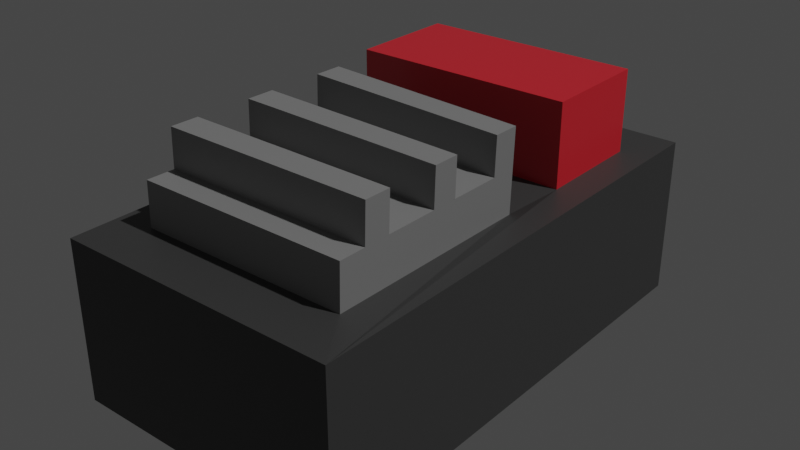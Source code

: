 # Source: RadioModule.blend  (saved by Blender 3.2.14; exported with 4.5.12 LTS)
import bpy
from mathutils import Matrix  # noqa: F401  (used for matrix-valued properties, if any)

bpy.ops.wm.read_factory_settings(use_empty=True)
scene = bpy.context.scene
scene.name = 'Scene'

# ---- collections
col_collection = bpy.data.collections.new('Collection'); scene.collection.children.link(col_collection)

# ---- materials (node trees are filled in below, after node groups)
mat_walketalke = bpy.data.materials.new('WalkETalkE')
mat_walketalke.use_transparent_shadow = False
mat_walketalkerecordlight = bpy.data.materials.new('WalkETalkERecordLight')
mat_walketalkerecordlight.use_transparent_shadow = False
mat_walketalkemicrophone = bpy.data.materials.new('WalkETalkEMicrophone')
mat_walketalkemicrophone.use_transparent_shadow = False

# ---- material node trees
mat_walketalke.use_nodes = True; mat_walketalke.node_tree.nodes.clear()
_N = mat_walketalke.node_tree.nodes; _L = mat_walketalke.node_tree.links
n0 = _N.new('ShaderNodeBsdfPrincipled'); n0.name = 'Principled BSDF'; n0.location = (10, 300)
n0.distribution = 'GGX'
n0.subsurface_method = 'RANDOM_WALK_SKIN'
n0.inputs[0].default_value = (0.05222, 0.05222, 0.05222, 1.0)
n0.inputs[3].default_value = 1.45
n0.inputs[27].default_value = (0.0, 0.0, 0.0, 1.0)
n0.inputs[28].default_value = 1.0
n1 = _N.new('ShaderNodeOutputMaterial'); n1.name = 'Material Output'; n1.location = (300, 300)
_L.new(n0.outputs[0], n1.inputs[0])
n1.is_active_output = True
mat_walketalkerecordlight.use_nodes = True; mat_walketalkerecordlight.node_tree.nodes.clear()
_N = mat_walketalkerecordlight.node_tree.nodes; _L = mat_walketalkerecordlight.node_tree.links
n0 = _N.new('ShaderNodeBsdfPrincipled'); n0.name = 'Principled BSDF'; n0.location = (10, 300)
n0.distribution = 'GGX'
n0.subsurface_method = 'RANDOM_WALK_SKIN'
n0.inputs[0].default_value = (0.8, 0.01795, 0.03322, 1.0)
n0.inputs[2].default_value = 0.3189
n0.inputs[3].default_value = 1.45
n0.inputs[13].default_value = 0.8465
n0.inputs[27].default_value = (0.0, 0.0, 0.0, 1.0)
n0.inputs[28].default_value = 1.0
n1 = _N.new('ShaderNodeOutputMaterial'); n1.name = 'Material Output'; n1.location = (300, 300)
_L.new(n0.outputs[0], n1.inputs[0])
n1.is_active_output = True
mat_walketalkemicrophone.use_nodes = True; mat_walketalkemicrophone.node_tree.nodes.clear()
_N = mat_walketalkemicrophone.node_tree.nodes; _L = mat_walketalkemicrophone.node_tree.links
n0 = _N.new('ShaderNodeBsdfPrincipled'); n0.name = 'Principled BSDF'; n0.location = (10, 300)
n0.distribution = 'GGX'
n0.subsurface_method = 'RANDOM_WALK_SKIN'
n0.inputs[0].default_value = (0.2598, 0.2598, 0.2598, 1.0)
n0.inputs[3].default_value = 1.45
n0.inputs[27].default_value = (0.0, 0.0, 0.0, 1.0)
n0.inputs[28].default_value = 1.0
n1 = _N.new('ShaderNodeOutputMaterial'); n1.name = 'Material Output'; n1.location = (300, 300)
_L.new(n0.outputs[0], n1.inputs[0])
n1.is_active_output = True

# ---- world
world_world = bpy.data.worlds.new('World'); scene.world = world_world
world_world.use_nodes = True; world_world.node_tree.nodes.clear()
_N = world_world.node_tree.nodes; _L = world_world.node_tree.links
n0 = _N.new('ShaderNodeOutputWorld'); n0.name = 'World Output'; n0.location = (300, 300)
n1 = _N.new('ShaderNodeBackground'); n1.name = 'Background'; n1.location = (10, 300)
n1.inputs[0].default_value = (0.05088, 0.05088, 0.05088, 1.0)
_L.new(n1.outputs[0], n0.inputs[0])
n0.is_active_output = True
world_world.color = (0.05088, 0.05088, 0.05088)
world_world.use_sun_shadow = False
world_world.sun_shadow_jitter_overblur = 0.0

# ---- lights
light_light = bpy.data.lights.new('Light', 'POINT')
light_light.transmission_factor = 0.0
light_light.energy = 1000.0
light_light.shadow_soft_size = 0.1
light_light.shadow_maximum_resolution = 0.006
light_light.use_absolute_resolution = True

# ---- meshes
me_cube_001 = bpy.data.meshes.new('Cube.001')
me_cube_001.from_pydata([(-1.0, -1.0, -1.0), (-0.7103, 0.1182, 1.0), (-1.0, 1.0, -1.0), (-0.7838, 0.7838, 1.0), (1.0, -1.0, -1.0), (0.7089, 0.1048, 0.9237), (1.0, 1.0, -1.0), (0.7838, 0.7838, 1.0), (-0.7453, -0.7832, 1.0), (-1.0, 1.0, 1.0), (1.0, 1.0, 1.0), (0.7453, -0.7832, 1.0), (-0.7838, 0.3349, 2.027), (-0.7838, 0.7838, 2.027), (0.7838, 0.3349, 2.027), (0.7838, 0.7838, 2.027), (1.0, -1.0, 1.0), (-1.0, -1.0, 1.0), (0.7838, 0.3349, 1.0), (-0.7838, 0.3349, 1.0), (-0.7057, 0.1206, 1.545), (0.7135, 0.1072, 1.468), (-0.7407, -0.7808, 1.545), (0.7499, -0.7808, 1.545), (-0.7057, 0.1206, 1.545), (0.7135, 0.1072, 1.468), (-0.7407, -0.7808, 1.545), (0.7499, -0.7808, 1.545), (0.004595, -0.7808, 1.545), (0.003897, 0.1139, 1.506), (-0.7232, -0.3301, 1.545), (0.7317, -0.3368, 1.506), (0.004246, -0.3334, 1.526), (-0.3681, -0.7808, 1.545), (-0.3509, 0.1172, 1.526), (-0.7144, -0.1048, 1.545), (0.7408, -0.5588, 1.526), (0.3772, -0.7808, 1.545), (0.3587, 0.1106, 1.487), (-0.7319, -0.5554, 1.545), (0.7226, -0.1148, 1.487), (0.00442, -0.5571, 1.535), (0.004071, -0.1098, 1.516), (0.368, -0.3351, 1.516), (-0.3595, -0.3318, 1.535), (-0.3552, -0.1073, 1.53), (0.3633, -0.1123, 1.502), (0.3726, -0.558, 1.53), (-0.3638, -0.5563, 1.54), (-0.5544, -0.7808, 1.545), (-0.5283, 0.1189, 1.535), (-0.7101, 0.007914, 1.545), (0.7453, -0.6698, 1.535), (0.1909, -0.7808, 1.545), (0.1813, 0.1122, 1.497), (-0.7276, -0.4428, 1.545), (0.7271, -0.2258, 1.497), (0.004507, -0.669, 1.54), (0.004159, -0.2216, 1.521), (0.5498, -0.336, 1.511), (-0.1776, -0.3326, 1.53), (-0.1817, -0.7808, 1.545), (-0.1735, 0.1156, 1.516), (-0.7188, -0.2174, 1.545), (0.7362, -0.4478, 1.516), (0.5636, -0.7808, 1.545), (0.5361, 0.1089, 1.478), (-0.7363, -0.6681, 1.545), (0.718, -0.003783, 1.478), (0.004333, -0.4453, 1.53), (0.003984, 0.002065, 1.511), (0.1861, -0.3343, 1.521), (-0.5413, -0.3309, 1.54), (-0.3573, -0.2195, 1.533), (-0.353, 0.004989, 1.528), (-0.1756, -0.1085, 1.523), (-0.5348, -0.106, 1.537), (0.3656, -0.2237, 1.509), (0.361, -0.0008588, 1.495), (0.543, -0.1135, 1.495), (0.1837, -0.111, 1.509), (0.3749, -0.6694, 1.537), (0.3703, -0.4465, 1.523), (0.5567, -0.5584, 1.528), (0.1885, -0.5575, 1.533), (-0.3659, -0.6685, 1.542), (-0.3616, -0.444, 1.537), (-0.1797, -0.5567, 1.537), (-0.5479, -0.5559, 1.542), (-0.5446, -0.4434, 1.541), (-0.1786, -0.4447, 1.534), (-0.1807, -0.6687, 1.541), (0.1873, -0.4459, 1.527), (0.5533, -0.4472, 1.52), (0.5601, -0.6696, 1.536), (0.1825, 0.0006033, 1.503), (0.5395, -0.002321, 1.486), (0.5464, -0.2247, 1.503), (-0.5315, 0.006452, 1.536), (-0.1745, 0.003527, 1.52), (-0.1766, -0.2206, 1.527), (-0.5381, -0.2185, 1.539), (0.1849, -0.2227, 1.515), (0.1897, -0.6692, 1.539), (-0.5511, -0.6683, 1.543), (-0.7011, 0.1227, 2.018), (0.718, 0.1093, 1.942), (0.008444, 0.116, 1.98), (-0.7186, -0.328, 2.018), (0.7362, -0.3347, 1.98), (0.008793, -0.3313, 1.999), (-0.3463, 0.1194, 1.999), (0.7453, -0.5567, 1.999), (0.3632, 0.1127, 1.961), (-0.7274, -0.5533, 2.018), (0.008967, -0.555, 2.009), (0.3725, -0.333, 1.99), (-0.3549, -0.3297, 2.009), (0.3771, -0.5558, 2.004), (-0.3592, -0.5542, 2.014), (-0.5237, 0.121, 2.009), (-0.7055, 0.01003, 2.018), (0.7499, -0.6677, 2.009), (0.1858, 0.1144, 1.971), (0.7317, -0.2237, 1.971), (0.009054, -0.6668, 2.014), (0.008705, -0.2195, 1.995), (0.5544, -0.3338, 1.985), (-0.1731, -0.3305, 2.004), (-0.169, 0.1177, 1.99), (-0.7143, -0.2153, 2.018), (0.5406, 0.111, 1.952), (-0.7318, -0.666, 2.018), (0.7226, -0.001663, 1.952), (0.008531, 0.004185, 1.985), (0.1907, -0.3322, 1.995), (-0.5368, -0.3288, 2.014), (-0.3528, -0.2174, 2.006), (-0.3485, 0.007109, 2.002), (0.3702, -0.2216, 1.983), (0.3656, 0.001261, 1.968), (0.3795, -0.6673, 2.011), (0.5612, -0.5563, 2.002), (0.1931, -0.5554, 2.006), (-0.3614, -0.6664, 2.016), (-0.1751, -0.5546, 2.011), (-0.5433, -0.5537, 2.016), (-0.1762, -0.6666, 2.015), (0.5647, -0.6675, 2.01), (0.187, 0.002723, 1.977), (0.5441, -0.0002009, 1.96), (0.5509, -0.2226, 1.977), (-0.527, 0.008571, 2.01), (-0.17, 0.005647, 1.993), (-0.172, -0.2184, 2.0), (-0.5335, -0.2164, 2.012), (0.1894, -0.2205, 1.989), (0.1943, -0.667, 2.012), (-0.5466, -0.6662, 2.017)], [], [(0, 17, 9, 2), (2, 9, 10, 6), (6, 10, 16, 4), (4, 16, 17, 0), (2, 6, 4, 0), (19, 18, 14, 12), (19, 3, 9, 17), (3, 7, 10, 9), (7, 18, 16, 10), (1, 8, 22, 20), (15, 13, 12, 14), (7, 3, 13, 15), (18, 7, 15, 14), (3, 19, 12, 13), (11, 8, 17, 16), (1, 5, 18, 19), (8, 1, 19, 17), (5, 11, 16, 18), (23, 21, 25, 68, 40, 56, 31, 64, 36, 52, 27), (8, 11, 23, 22), (11, 5, 21, 23), (5, 1, 20, 21), (104, 67, 26, 49), (21, 20, 24, 50, 34, 62, 29, 54, 38, 66, 25), (20, 22, 26, 67, 39, 55, 30, 63, 35, 51, 24), (22, 23, 27, 65, 37, 53, 28, 61, 33, 49, 26), (103, 57, 28, 53), (88, 39, 114, 146), (101, 63, 130, 155), (87, 48, 119, 145), (99, 74, 45, 75), (98, 51, 35, 76), (73, 101, 155, 137), (96, 78, 46, 79), (95, 70, 42, 80), (94, 81, 37, 65), (93, 82, 47, 83), (92, 69, 41, 84), (91, 85, 33, 61), (90, 86, 48, 87), (89, 55, 39, 88), (86, 89, 88, 48), (44, 72, 89, 86), (72, 30, 55, 89), (69, 90, 87, 41), (32, 60, 90, 69), (60, 44, 86, 90), (57, 91, 61, 28), (44, 60, 128, 117), (81, 94, 148, 141), (82, 92, 84, 47), (43, 71, 92, 82), (71, 32, 69, 92), (64, 93, 83, 36), (31, 59, 93, 64), (59, 43, 82, 93), (52, 94, 65, 27), (24, 51, 121, 105), (43, 59, 127, 116), (78, 95, 80, 46), (94, 52, 122, 148), (50, 24, 105, 120), (68, 96, 79, 40), (72, 44, 117, 136), (84, 41, 115, 143), (100, 73, 137, 154), (40, 79, 97, 56), (79, 46, 77, 97), (74, 98, 76, 45), (71, 43, 116, 135), (83, 47, 118, 142), (70, 99, 75, 42), (58, 100, 154, 126), (38, 54, 123, 113), (74, 99, 153, 138), (42, 75, 100, 58), (75, 45, 73, 100), (39, 67, 132, 114), (45, 76, 101, 73), (76, 35, 63, 101), (99, 70, 134, 153), (46, 80, 102, 77), (80, 42, 58, 102), (81, 103, 53, 37), (66, 38, 113, 131), (52, 36, 112, 122), (85, 104, 49, 33), (34, 50, 120, 111), (51, 98, 152, 121), (156, 126, 110, 135), (155, 130, 108, 136), (154, 137, 117, 128), (151, 139, 116, 127), (115, 145, 147, 125), (145, 119, 144, 147), (112, 142, 148, 122), (142, 118, 141, 148), (113, 123, 149, 140), (123, 107, 134, 149), (106, 131, 150, 133), (131, 113, 140, 150), (124, 151, 127, 109), (111, 120, 152, 138), (120, 105, 121, 152), (107, 129, 153, 134), (129, 111, 138, 153), (126, 154, 128, 110), (137, 155, 136, 117), (139, 156, 135, 116), (118, 143, 157, 141), (143, 115, 125, 157), (119, 146, 158, 144), (146, 114, 132, 158), (29, 62, 129, 107), (95, 78, 140, 149), (63, 30, 108, 130), (70, 95, 149, 134), (77, 102, 156, 139), (102, 58, 126, 156), (25, 66, 131, 106), (54, 29, 107, 123), (96, 68, 133, 150), (78, 96, 150, 140), (68, 25, 106, 133), (103, 81, 141, 157), (31, 56, 124, 109), (36, 83, 142, 112), (57, 103, 157, 125), (47, 84, 143, 118), (56, 97, 151, 124), (32, 71, 135, 110), (59, 31, 109, 127), (97, 77, 139, 151), (30, 72, 136, 108), (104, 85, 144, 158), (60, 32, 110, 128), (91, 57, 125, 147), (41, 87, 145, 115), (67, 104, 158, 132), (85, 91, 147, 144), (48, 88, 146, 119), (62, 34, 111, 129), (98, 74, 138, 152)])
me_cube_001.polygons.foreach_set('material_index', [0, 0, 0, 0, 0, 1, 0, 0, 0, 2, 1, 1, 1, 1, 0, 0, 0, 0, 0, 2, 2, 2, 2, 0, 0, 0, 2, 2, 2, 2, 2, 2, 2, 2, 2, 2, 2, 2, 2, 2, 2, 2, 2, 2, 2, 2, 2, 2, 2, 2, 2, 2, 2, 2, 2, 2, 2, 2, 2, 2, 2, 2, 2, 2, 2, 2, 2, 2, 2, 2, 2, 2, 2, 2, 2, 2, 2, 2, 2, 2, 2, 2, 2, 2, 2, 2, 2, 2, 2, 2, 2, 2, 2, 2, 2, 2, 2, 2, 2, 2, 2, 2, 2, 2, 2, 2, 2, 2, 2, 2, 2, 2, 2, 2, 2, 2, 2, 2, 2, 2, 2, 2, 2, 2, 2, 2, 2, 2, 2, 2, 2, 2, 2, 2, 2, 2, 2, 2, 2, 2, 2, 2, 2])
_uv = me_cube_001.uv_layers.new(name='UVMap')
_uv.uv.foreach_set('vector', [0.375, 0.0, 0.625, 0.0, 0.625, 0.25, 0.375, 0.25, 0.375, 0.25, 0.625, 0.25, 0.625, 0.5, 0.375, 0.5, 0.375, 0.5, 0.625, 0.5, 0.625, 0.75, 0.375, 0.75, 0.375, 0.75, 0.625, 0.75, 0.625, 1.0, 0.375, 1.0, 0.125, 0.5, 0.375, 0.5, 0.375, 0.75, 0.125, 0.75, 0.848, 0.723, 0.652, 0.723, 0.652, 0.723, 0.848, 0.723, 0.848, 0.723, 0.848, 0.527, 0.875, 0.5, 0.875, 0.75, 0.848, 0.527, 0.652, 0.527, 0.625, 0.5, 0.875, 0.5, 0.652, 0.527, 0.652, 0.723, 0.625, 0.75, 0.625, 0.5, 0.8249, 0.7274, 0.8432, 0.7456, 0.8432, 0.7456, 0.8249, 0.7274, 0.652, 0.527, 0.848, 0.527, 0.848, 0.723, 0.652, 0.723, 0.652, 0.527, 0.848, 0.527, 0.848, 0.527, 0.652, 0.527, 0.652, 0.723, 0.652, 0.527, 0.652, 0.527, 0.652, 0.723, 0.848, 0.527, 0.848, 0.723, 0.848, 0.723, 0.848, 0.527, 0.6568, 0.7456, 0.8432, 0.7456, 0.875, 0.75, 0.625, 0.75, 0.8249, 0.7274, 0.6751, 0.7274, 0.652, 0.723, 0.848, 0.723, 0.8432, 0.7456, 0.8249, 0.7274, 0.848, 0.723, 0.875, 0.75, 0.6751, 0.7274, 0.6568, 0.7456, 0.625, 0.75, 0.652, 0.723, 0.6568, 0.7456, 0.6751, 0.7274, 0.6751, 0.7274, 0.6728, 0.7296, 0.6705, 0.7319, 0.6682, 0.7342, 0.666, 0.7365, 0.6637, 0.7388, 0.6614, 0.741, 0.6591, 0.7433, 0.6568, 0.7456, 0.8432, 0.7456, 0.6568, 0.7456, 0.6568, 0.7456, 0.8432, 0.7456, 0.6568, 0.7456, 0.6751, 0.7274, 0.6751, 0.7274, 0.6568, 0.7456, 0.6751, 0.7274, 0.8249, 0.7274, 0.8249, 0.7274, 0.6751, 0.7274, 0.8182, 0.7433, 0.8409, 0.7433, 0.8432, 0.7456, 0.8199, 0.7456, 0.6751, 0.7274, 0.8249, 0.7274, 0.8249, 0.7274, 0.8062, 0.7274, 0.7875, 0.7274, 0.7687, 0.7274, 0.75, 0.7274, 0.7313, 0.7274, 0.7125, 0.7274, 0.6938, 0.7274, 0.6751, 0.7274, 0.8249, 0.7274, 0.8432, 0.7456, 0.8432, 0.7456, 0.8409, 0.7433, 0.8386, 0.741, 0.8363, 0.7388, 0.834, 0.7365, 0.8318, 0.7342, 0.8295, 0.7319, 0.8272, 0.7296, 0.8249, 0.7274, 0.8432, 0.7456, 0.6568, 0.7456, 0.6568, 0.7456, 0.6801, 0.7456, 0.7034, 0.7456, 0.7267, 0.7456, 0.75, 0.7456, 0.7733, 0.7456, 0.7966, 0.7456, 0.8199, 0.7456, 0.8432, 0.7456, 0.7273, 0.7433, 0.75, 0.7433, 0.75, 0.7456, 0.7267, 0.7456, 0.8164, 0.741, 0.8386, 0.741, 0.8386, 0.741, 0.8164, 0.741, 0.8113, 0.7342, 0.8318, 0.7342, 0.8318, 0.7342, 0.8113, 0.7342, 0.7721, 0.741, 0.7943, 0.741, 0.7943, 0.741, 0.7721, 0.741, 0.7693, 0.7296, 0.7886, 0.7296, 0.7897, 0.7319, 0.7699, 0.7319, 0.8079, 0.7296, 0.8272, 0.7296, 0.8295, 0.7319, 0.8096, 0.7319, 0.7909, 0.7342, 0.8113, 0.7342, 0.8113, 0.7342, 0.7909, 0.7342, 0.6921, 0.7296, 0.7114, 0.7296, 0.7103, 0.7319, 0.6904, 0.7319, 0.7307, 0.7296, 0.75, 0.7296, 0.75, 0.7319, 0.7301, 0.7319, 0.6818, 0.7433, 0.7046, 0.7433, 0.7034, 0.7456, 0.6801, 0.7456, 0.6853, 0.7388, 0.7068, 0.7388, 0.7057, 0.741, 0.6836, 0.741, 0.7284, 0.7388, 0.75, 0.7388, 0.75, 0.741, 0.7279, 0.741, 0.7727, 0.7433, 0.7954, 0.7433, 0.7966, 0.7456, 0.7733, 0.7456, 0.7716, 0.7388, 0.7932, 0.7388, 0.7943, 0.741, 0.7721, 0.741, 0.8147, 0.7388, 0.8363, 0.7388, 0.8386, 0.741, 0.8164, 0.741, 0.7932, 0.7388, 0.8147, 0.7388, 0.8164, 0.741, 0.7943, 0.741, 0.792, 0.7365, 0.813, 0.7365, 0.8147, 0.7388, 0.7932, 0.7388, 0.813, 0.7365, 0.834, 0.7365, 0.8363, 0.7388, 0.8147, 0.7388, 0.75, 0.7388, 0.7716, 0.7388, 0.7721, 0.741, 0.75, 0.741, 0.75, 0.7365, 0.771, 0.7365, 0.7716, 0.7388, 0.75, 0.7388, 0.771, 0.7365, 0.792, 0.7365, 0.7932, 0.7388, 0.7716, 0.7388, 0.75, 0.7433, 0.7727, 0.7433, 0.7733, 0.7456, 0.75, 0.7456, 0.792, 0.7365, 0.771, 0.7365, 0.771, 0.7365, 0.792, 0.7365, 0.7046, 0.7433, 0.6818, 0.7433, 0.6818, 0.7433, 0.7046, 0.7433, 0.7068, 0.7388, 0.7284, 0.7388, 0.7279, 0.741, 0.7057, 0.741, 0.708, 0.7365, 0.729, 0.7365, 0.7284, 0.7388, 0.7068, 0.7388, 0.729, 0.7365, 0.75, 0.7365, 0.75, 0.7388, 0.7284, 0.7388, 0.6637, 0.7388, 0.6853, 0.7388, 0.6836, 0.741, 0.6614, 0.741, 0.666, 0.7365, 0.687, 0.7365, 0.6853, 0.7388, 0.6637, 0.7388, 0.687, 0.7365, 0.708, 0.7365, 0.7068, 0.7388, 0.6853, 0.7388, 0.6591, 0.7433, 0.6818, 0.7433, 0.6801, 0.7456, 0.6568, 0.7456, 0.8249, 0.7274, 0.8272, 0.7296, 0.8272, 0.7296, 0.8249, 0.7274, 0.708, 0.7365, 0.687, 0.7365, 0.687, 0.7365, 0.708, 0.7365, 0.7114, 0.7296, 0.7307, 0.7296, 0.7301, 0.7319, 0.7103, 0.7319, 0.6818, 0.7433, 0.6591, 0.7433, 0.6591, 0.7433, 0.6818, 0.7433, 0.8062, 0.7274, 0.8249, 0.7274, 0.8249, 0.7274, 0.8062, 0.7274, 0.6728, 0.7296, 0.6921, 0.7296, 0.6904, 0.7319, 0.6705, 0.7319, 0.813, 0.7365, 0.792, 0.7365, 0.792, 0.7365, 0.813, 0.7365, 0.7279, 0.741, 0.75, 0.741, 0.75, 0.741, 0.7279, 0.741, 0.7704, 0.7342, 0.7909, 0.7342, 0.7909, 0.7342, 0.7704, 0.7342, 0.6705, 0.7319, 0.6904, 0.7319, 0.6887, 0.7342, 0.6682, 0.7342, 0.6904, 0.7319, 0.7103, 0.7319, 0.7091, 0.7342, 0.6887, 0.7342, 0.7886, 0.7296, 0.8079, 0.7296, 0.8096, 0.7319, 0.7897, 0.7319, 0.729, 0.7365, 0.708, 0.7365, 0.708, 0.7365, 0.729, 0.7365, 0.6836, 0.741, 0.7057, 0.741, 0.7057, 0.741, 0.6836, 0.741, 0.75, 0.7296, 0.7693, 0.7296, 0.7699, 0.7319, 0.75, 0.7319, 0.75, 0.7342, 0.7704, 0.7342, 0.7704, 0.7342, 0.75, 0.7342, 0.7125, 0.7274, 0.7313, 0.7274, 0.7313, 0.7274, 0.7125, 0.7274, 0.7886, 0.7296, 0.7693, 0.7296, 0.7693, 0.7296, 0.7886, 0.7296, 0.75, 0.7319, 0.7699, 0.7319, 0.7704, 0.7342, 0.75, 0.7342, 0.7699, 0.7319, 0.7897, 0.7319, 0.7909, 0.7342, 0.7704, 0.7342, 0.8386, 0.741, 0.8409, 0.7433, 0.8409, 0.7433, 0.8386, 0.741, 0.7897, 0.7319, 0.8096, 0.7319, 0.8113, 0.7342, 0.7909, 0.7342, 0.8096, 0.7319, 0.8295, 0.7319, 0.8318, 0.7342, 0.8113, 0.7342, 0.7693, 0.7296, 0.75, 0.7296, 0.75, 0.7296, 0.7693, 0.7296, 0.7103, 0.7319, 0.7301, 0.7319, 0.7296, 0.7342, 0.7091, 0.7342, 0.7301, 0.7319, 0.75, 0.7319, 0.75, 0.7342, 0.7296, 0.7342, 0.7046, 0.7433, 0.7273, 0.7433, 0.7267, 0.7456, 0.7034, 0.7456, 0.6938, 0.7274, 0.7125, 0.7274, 0.7125, 0.7274, 0.6938, 0.7274, 0.6591, 0.7433, 0.6614, 0.741, 0.6614, 0.741, 0.6591, 0.7433, 0.7954, 0.7433, 0.8182, 0.7433, 0.8199, 0.7456, 0.7966, 0.7456, 0.7875, 0.7274, 0.8062, 0.7274, 0.8062, 0.7274, 0.7875, 0.7274, 0.8272, 0.7296, 0.8079, 0.7296, 0.8079, 0.7296, 0.8272, 0.7296, 0.7296, 0.7342, 0.75, 0.7342, 0.75, 0.7365, 0.729, 0.7365, 0.8113, 0.7342, 0.8318, 0.7342, 0.834, 0.7365, 0.813, 0.7365, 0.7704, 0.7342, 0.7909, 0.7342, 0.792, 0.7365, 0.771, 0.7365, 0.6887, 0.7342, 0.7091, 0.7342, 0.708, 0.7365, 0.687, 0.7365, 0.75, 0.741, 0.7721, 0.741, 0.7727, 0.7433, 0.75, 0.7433, 0.7721, 0.741, 0.7943, 0.741, 0.7954, 0.7433, 0.7727, 0.7433, 0.6614, 0.741, 0.6836, 0.741, 0.6818, 0.7433, 0.6591, 0.7433, 0.6836, 0.741, 0.7057, 0.741, 0.7046, 0.7433, 0.6818, 0.7433, 0.7125, 0.7274, 0.7313, 0.7274, 0.7307, 0.7296, 0.7114, 0.7296, 0.7313, 0.7274, 0.75, 0.7274, 0.75, 0.7296, 0.7307, 0.7296, 0.6751, 0.7274, 0.6938, 0.7274, 0.6921, 0.7296, 0.6728, 0.7296, 0.6938, 0.7274, 0.7125, 0.7274, 0.7114, 0.7296, 0.6921, 0.7296, 0.6682, 0.7342, 0.6887, 0.7342, 0.687, 0.7365, 0.666, 0.7365, 0.7875, 0.7274, 0.8062, 0.7274, 0.8079, 0.7296, 0.7886, 0.7296, 0.8062, 0.7274, 0.8249, 0.7274, 0.8272, 0.7296, 0.8079, 0.7296, 0.75, 0.7274, 0.7687, 0.7274, 0.7693, 0.7296, 0.75, 0.7296, 0.7687, 0.7274, 0.7875, 0.7274, 0.7886, 0.7296, 0.7693, 0.7296, 0.75, 0.7342, 0.7704, 0.7342, 0.771, 0.7365, 0.75, 0.7365, 0.7909, 0.7342, 0.8113, 0.7342, 0.813, 0.7365, 0.792, 0.7365, 0.7091, 0.7342, 0.7296, 0.7342, 0.729, 0.7365, 0.708, 0.7365, 0.7057, 0.741, 0.7279, 0.741, 0.7273, 0.7433, 0.7046, 0.7433, 0.7279, 0.741, 0.75, 0.741, 0.75, 0.7433, 0.7273, 0.7433, 0.7943, 0.741, 0.8164, 0.741, 0.8182, 0.7433, 0.7954, 0.7433, 0.8164, 0.741, 0.8386, 0.741, 0.8409, 0.7433, 0.8182, 0.7433, 0.75, 0.7274, 0.7687, 0.7274, 0.7687, 0.7274, 0.75, 0.7274, 0.7307, 0.7296, 0.7114, 0.7296, 0.7114, 0.7296, 0.7307, 0.7296, 0.8318, 0.7342, 0.834, 0.7365, 0.834, 0.7365, 0.8318, 0.7342, 0.75, 0.7296, 0.7307, 0.7296, 0.7307, 0.7296, 0.75, 0.7296, 0.7091, 0.7342, 0.7296, 0.7342, 0.7296, 0.7342, 0.7091, 0.7342, 0.7296, 0.7342, 0.75, 0.7342, 0.75, 0.7342, 0.7296, 0.7342, 0.6751, 0.7274, 0.6938, 0.7274, 0.6938, 0.7274, 0.6751, 0.7274, 0.7313, 0.7274, 0.75, 0.7274, 0.75, 0.7274, 0.7313, 0.7274, 0.6921, 0.7296, 0.6728, 0.7296, 0.6728, 0.7296, 0.6921, 0.7296, 0.7114, 0.7296, 0.6921, 0.7296, 0.6921, 0.7296, 0.7114, 0.7296, 0.6728, 0.7296, 0.6751, 0.7274, 0.6751, 0.7274, 0.6728, 0.7296, 0.7273, 0.7433, 0.7046, 0.7433, 0.7046, 0.7433, 0.7273, 0.7433, 0.666, 0.7365, 0.6682, 0.7342, 0.6682, 0.7342, 0.666, 0.7365, 0.6614, 0.741, 0.6836, 0.741, 0.6836, 0.741, 0.6614, 0.741, 0.75, 0.7433, 0.7273, 0.7433, 0.7273, 0.7433, 0.75, 0.7433, 0.7057, 0.741, 0.7279, 0.741, 0.7279, 0.741, 0.7057, 0.741, 0.6682, 0.7342, 0.6887, 0.7342, 0.6887, 0.7342, 0.6682, 0.7342, 0.75, 0.7365, 0.729, 0.7365, 0.729, 0.7365, 0.75, 0.7365, 0.687, 0.7365, 0.666, 0.7365, 0.666, 0.7365, 0.687, 0.7365, 0.6887, 0.7342, 0.7091, 0.7342, 0.7091, 0.7342, 0.6887, 0.7342, 0.834, 0.7365, 0.813, 0.7365, 0.813, 0.7365, 0.834, 0.7365, 0.8182, 0.7433, 0.7954, 0.7433, 0.7954, 0.7433, 0.8182, 0.7433, 0.771, 0.7365, 0.75, 0.7365, 0.75, 0.7365, 0.771, 0.7365, 0.7727, 0.7433, 0.75, 0.7433, 0.75, 0.7433, 0.7727, 0.7433, 0.75, 0.741, 0.7721, 0.741, 0.7721, 0.741, 0.75, 0.741, 0.8409, 0.7433, 0.8182, 0.7433, 0.8182, 0.7433, 0.8409, 0.7433, 0.7954, 0.7433, 0.7727, 0.7433, 0.7727, 0.7433, 0.7954, 0.7433, 0.7943, 0.741, 0.8164, 0.741, 0.8164, 0.741, 0.7943, 0.741, 0.7687, 0.7274, 0.7875, 0.7274, 0.7875, 0.7274, 0.7687, 0.7274, 0.8079, 0.7296, 0.7886, 0.7296, 0.7886, 0.7296, 0.8079, 0.7296])
me_cube_001.materials.append(mat_walketalke)
me_cube_001.materials.append(mat_walketalkerecordlight)
me_cube_001.materials.append(mat_walketalkemicrophone)
me_cube_001.update()

# ---- objects
ob_light = bpy.data.objects.new('Light', light_light)
ob_cube = bpy.data.objects.new('Cube', me_cube_001)

# ---- transforms, parenting, visibility, modifiers, constraints
ob_light.location = (4.076, 1.005, 5.904)
ob_light.rotation_euler = (0.6503, 0.05522, 1.866)
ob_light.lock_rotations_4d = False
ob_light.empty_display_type = 'ARROWS'
ob_light.color = (0.0, 0.0, 0.0, 0.0)
ob_light.lineart.crease_threshold = 0.0
ob_cube.location = (0.0, 0.0, 0.0)
ob_cube.scale = (0.1046, 0.1827, 0.05912)

# ---- collection membership
col_collection.objects.link(ob_light)
col_collection.objects.link(ob_cube)

# ---- scene / render settings (as saved in the file)
scene.frame_start = 1; scene.frame_end = 250; scene.frame_set(1)
scene.render.engine = 'BLENDER_EEVEE_NEXT'
scene.cycles.sampling_pattern = 'TABULATED_SOBOL'
scene.cycles.use_light_tree = False
scene.view_settings.view_transform = 'Filmic'
bpy.context.view_layer.update()

# ---- added for rendering (the .blend has no active camera): camera
cam_auto = bpy.data.cameras.new('AutoCamera')
cam_auto.lens = 50.0
cam_auto.sensor_width = 36.0
cam_auto.clip_end = 1000.0
ob_auto_camera = bpy.data.objects.new('AutoCamera', cam_auto)
scene.collection.objects.link(ob_auto_camera)
ob_auto_camera.location = (0.423399, -0.508078, 0.369084)
ob_auto_camera.rotation_euler = (1.09748, -7.21219e-08, 0.694738)
scene.camera = ob_auto_camera
bpy.context.view_layer.update()
